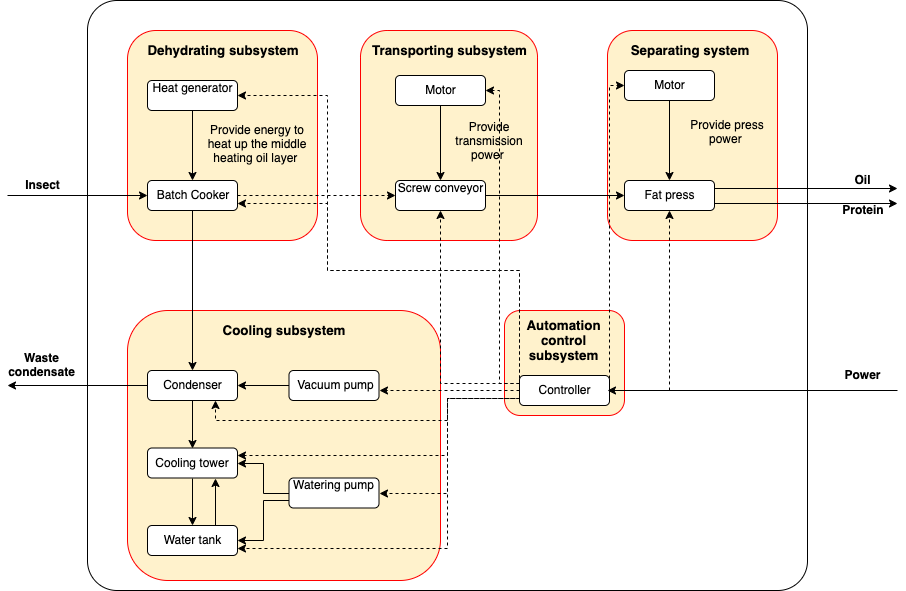

The diagram above was exported from draw.io. Its source (the exported page's mxGraphModel, read from the mxfile embedded in the PNG):
<mxGraphModel dx="1755" dy="590" grid="1" gridSize="10" guides="1" tooltips="1" connect="1" arrows="1" fold="1" page="1" pageScale="1" pageWidth="827" pageHeight="1169" math="0" shadow="0">
  <root>
    <mxCell id="0" />
    <mxCell id="1" parent="0" />
    <mxCell id="ccphphjqwmfg2WnYp8_8-79" value="" style="rounded=1;whiteSpace=wrap;html=1;arcSize=5;" vertex="1" parent="1">
      <mxGeometry y="80" width="720" height="590" as="geometry" />
    </mxCell>
    <mxCell id="ccphphjqwmfg2WnYp8_8-1" value="" style="rounded=1;whiteSpace=wrap;html=1;fillColor=#fff2cc;strokeColor=#FF0000;" vertex="1" parent="1">
      <mxGeometry x="40" y="110" width="190" height="210" as="geometry" />
    </mxCell>
    <mxCell id="ccphphjqwmfg2WnYp8_8-2" value="" style="rounded=1;whiteSpace=wrap;html=1;fillColor=#fff2cc;strokeColor=#FF0000;" vertex="1" parent="1">
      <mxGeometry x="273" y="110" width="177" height="210" as="geometry" />
    </mxCell>
    <mxCell id="ccphphjqwmfg2WnYp8_8-3" value="" style="rounded=1;whiteSpace=wrap;html=1;fillColor=#fff2cc;strokeColor=#FF0000;" vertex="1" parent="1">
      <mxGeometry x="520" y="110" width="170" height="210" as="geometry" />
    </mxCell>
    <mxCell id="ccphphjqwmfg2WnYp8_8-4" value="" style="rounded=1;whiteSpace=wrap;html=1;fillColor=#fff2cc;strokeColor=#FF0000;" vertex="1" parent="1">
      <mxGeometry x="40" y="390" width="313" height="270" as="geometry" />
    </mxCell>
    <mxCell id="ccphphjqwmfg2WnYp8_8-5" value="" style="rounded=1;whiteSpace=wrap;html=1;fillColor=#fff2cc;strokeColor=#FF0000;" vertex="1" parent="1">
      <mxGeometry x="417" y="390" width="120" height="105" as="geometry" />
    </mxCell>
    <mxCell id="ccphphjqwmfg2WnYp8_8-6" value="&lt;span style=&quot;font-size: 13.3333px&quot;&gt;&lt;b&gt;Dehydrating subsystem&lt;/b&gt;&lt;/span&gt;" style="text;html=1;strokeColor=none;fillColor=none;align=center;verticalAlign=middle;whiteSpace=wrap;rounded=0;" vertex="1" parent="1">
      <mxGeometry x="50" y="120" width="170" height="20" as="geometry" />
    </mxCell>
    <mxCell id="ccphphjqwmfg2WnYp8_8-35" style="edgeStyle=orthogonalEdgeStyle;rounded=0;orthogonalLoop=1;jettySize=auto;html=1;exitX=1;exitY=0.5;exitDx=0;exitDy=0;dashed=1;" edge="1" parent="1" source="ccphphjqwmfg2WnYp8_8-7" target="ccphphjqwmfg2WnYp8_8-22">
      <mxGeometry relative="1" as="geometry" />
    </mxCell>
    <mxCell id="ccphphjqwmfg2WnYp8_8-37" style="edgeStyle=orthogonalEdgeStyle;rounded=0;orthogonalLoop=1;jettySize=auto;html=1;exitX=0.5;exitY=1;exitDx=0;exitDy=0;entryX=0.5;entryY=0;entryDx=0;entryDy=0;" edge="1" parent="1" source="ccphphjqwmfg2WnYp8_8-7" target="ccphphjqwmfg2WnYp8_8-10">
      <mxGeometry relative="1" as="geometry" />
    </mxCell>
    <mxCell id="ccphphjqwmfg2WnYp8_8-7" value="Batch Cooker" style="rounded=1;whiteSpace=wrap;html=1;" vertex="1" parent="1">
      <mxGeometry x="60" y="260" width="90" height="30" as="geometry" />
    </mxCell>
    <mxCell id="ccphphjqwmfg2WnYp8_8-29" style="edgeStyle=orthogonalEdgeStyle;rounded=0;orthogonalLoop=1;jettySize=auto;html=1;exitX=0.5;exitY=1;exitDx=0;exitDy=0;" edge="1" parent="1" source="ccphphjqwmfg2WnYp8_8-8" target="ccphphjqwmfg2WnYp8_8-7">
      <mxGeometry relative="1" as="geometry" />
    </mxCell>
    <mxCell id="ccphphjqwmfg2WnYp8_8-8" value="Heat generator" style="rounded=1;whiteSpace=wrap;html=1;" vertex="1" parent="1">
      <mxGeometry x="60" y="160" width="90" height="30" as="geometry" />
    </mxCell>
    <mxCell id="ccphphjqwmfg2WnYp8_8-9" value="&lt;span style=&quot;font-size: 13.3333px&quot;&gt;Cooling subsystem&lt;/span&gt;" style="text;html=1;strokeColor=none;fillColor=none;align=center;verticalAlign=middle;whiteSpace=wrap;rounded=0;fontStyle=1" vertex="1" parent="1">
      <mxGeometry x="126.5" y="400" width="140" height="20" as="geometry" />
    </mxCell>
    <mxCell id="ccphphjqwmfg2WnYp8_8-38" style="edgeStyle=orthogonalEdgeStyle;rounded=0;orthogonalLoop=1;jettySize=auto;html=1;exitX=0.5;exitY=1;exitDx=0;exitDy=0;entryX=0.5;entryY=0;entryDx=0;entryDy=0;" edge="1" parent="1" source="ccphphjqwmfg2WnYp8_8-10" target="ccphphjqwmfg2WnYp8_8-11">
      <mxGeometry relative="1" as="geometry" />
    </mxCell>
    <mxCell id="ccphphjqwmfg2WnYp8_8-44" style="edgeStyle=orthogonalEdgeStyle;rounded=0;orthogonalLoop=1;jettySize=auto;html=1;exitX=0;exitY=0.5;exitDx=0;exitDy=0;" edge="1" parent="1" source="ccphphjqwmfg2WnYp8_8-10">
      <mxGeometry relative="1" as="geometry">
        <mxPoint x="-80" y="465" as="targetPoint" />
      </mxGeometry>
    </mxCell>
    <mxCell id="ccphphjqwmfg2WnYp8_8-10" value="Condenser" style="rounded=1;whiteSpace=wrap;html=1;" vertex="1" parent="1">
      <mxGeometry x="60" y="450" width="90" height="30" as="geometry" />
    </mxCell>
    <mxCell id="ccphphjqwmfg2WnYp8_8-41" style="edgeStyle=orthogonalEdgeStyle;rounded=0;orthogonalLoop=1;jettySize=auto;html=1;exitX=0.5;exitY=1;exitDx=0;exitDy=0;" edge="1" parent="1" source="ccphphjqwmfg2WnYp8_8-11" target="ccphphjqwmfg2WnYp8_8-12">
      <mxGeometry relative="1" as="geometry" />
    </mxCell>
    <mxCell id="ccphphjqwmfg2WnYp8_8-11" value="Cooling tower" style="rounded=1;whiteSpace=wrap;html=1;" vertex="1" parent="1">
      <mxGeometry x="60" y="527.5" width="90" height="30" as="geometry" />
    </mxCell>
    <mxCell id="ccphphjqwmfg2WnYp8_8-42" style="edgeStyle=orthogonalEdgeStyle;rounded=0;orthogonalLoop=1;jettySize=auto;html=1;exitX=0.75;exitY=0;exitDx=0;exitDy=0;entryX=0.75;entryY=1;entryDx=0;entryDy=0;" edge="1" parent="1" source="ccphphjqwmfg2WnYp8_8-12" target="ccphphjqwmfg2WnYp8_8-11">
      <mxGeometry relative="1" as="geometry" />
    </mxCell>
    <mxCell id="ccphphjqwmfg2WnYp8_8-12" value="Water tank" style="rounded=1;whiteSpace=wrap;html=1;" vertex="1" parent="1">
      <mxGeometry x="60" y="605" width="90" height="30" as="geometry" />
    </mxCell>
    <mxCell id="ccphphjqwmfg2WnYp8_8-39" style="edgeStyle=orthogonalEdgeStyle;rounded=0;orthogonalLoop=1;jettySize=auto;html=1;exitX=0;exitY=0.5;exitDx=0;exitDy=0;entryX=1;entryY=0.5;entryDx=0;entryDy=0;" edge="1" parent="1" source="ccphphjqwmfg2WnYp8_8-13" target="ccphphjqwmfg2WnYp8_8-10">
      <mxGeometry relative="1" as="geometry" />
    </mxCell>
    <mxCell id="ccphphjqwmfg2WnYp8_8-13" value="Vacuum pump" style="rounded=1;whiteSpace=wrap;html=1;" vertex="1" parent="1">
      <mxGeometry x="201.5" y="450" width="90" height="30" as="geometry" />
    </mxCell>
    <mxCell id="ccphphjqwmfg2WnYp8_8-40" style="edgeStyle=orthogonalEdgeStyle;rounded=0;orthogonalLoop=1;jettySize=auto;html=1;exitX=0;exitY=0.5;exitDx=0;exitDy=0;entryX=1;entryY=0.5;entryDx=0;entryDy=0;" edge="1" parent="1" source="ccphphjqwmfg2WnYp8_8-14" target="ccphphjqwmfg2WnYp8_8-11">
      <mxGeometry relative="1" as="geometry" />
    </mxCell>
    <mxCell id="ccphphjqwmfg2WnYp8_8-43" style="edgeStyle=orthogonalEdgeStyle;rounded=0;orthogonalLoop=1;jettySize=auto;html=1;exitX=0;exitY=0.75;exitDx=0;exitDy=0;entryX=1;entryY=0.5;entryDx=0;entryDy=0;" edge="1" parent="1" source="ccphphjqwmfg2WnYp8_8-14" target="ccphphjqwmfg2WnYp8_8-12">
      <mxGeometry relative="1" as="geometry" />
    </mxCell>
    <mxCell id="ccphphjqwmfg2WnYp8_8-14" value="Watering pump" style="rounded=1;whiteSpace=wrap;html=1;" vertex="1" parent="1">
      <mxGeometry x="201.5" y="557.5" width="90" height="30" as="geometry" />
    </mxCell>
    <mxCell id="ccphphjqwmfg2WnYp8_8-15" value="&lt;span style=&quot;font-size: 13.3333px&quot;&gt;Transporting subsystem&lt;/span&gt;" style="text;html=1;strokeColor=none;fillColor=none;align=center;verticalAlign=middle;whiteSpace=wrap;rounded=0;fontStyle=1" vertex="1" parent="1">
      <mxGeometry x="281.5" y="120" width="160" height="20" as="geometry" />
    </mxCell>
    <mxCell id="ccphphjqwmfg2WnYp8_8-18" value="&lt;span style=&quot;font-size: 13.3333px&quot;&gt;Automation control subsystem&lt;/span&gt;" style="text;html=1;strokeColor=none;fillColor=none;align=center;verticalAlign=middle;whiteSpace=wrap;rounded=0;fontStyle=1" vertex="1" parent="1">
      <mxGeometry x="457" y="410" width="40" height="20" as="geometry" />
    </mxCell>
    <mxCell id="ccphphjqwmfg2WnYp8_8-19" value="&lt;span style=&quot;font-size: 13.3333px&quot;&gt;Separating system&lt;/span&gt;" style="text;html=1;strokeColor=none;fillColor=none;align=center;verticalAlign=middle;whiteSpace=wrap;rounded=0;fontStyle=1" vertex="1" parent="1">
      <mxGeometry x="537" y="120" width="130" height="20" as="geometry" />
    </mxCell>
    <mxCell id="ccphphjqwmfg2WnYp8_8-56" style="edgeStyle=orthogonalEdgeStyle;rounded=0;orthogonalLoop=1;jettySize=auto;html=1;exitX=1;exitY=0.5;exitDx=0;exitDy=0;entryX=0;entryY=0.5;entryDx=0;entryDy=0;" edge="1" parent="1" source="ccphphjqwmfg2WnYp8_8-22" target="ccphphjqwmfg2WnYp8_8-25">
      <mxGeometry relative="1" as="geometry" />
    </mxCell>
    <mxCell id="ccphphjqwmfg2WnYp8_8-22" value="Screw conveyor" style="rounded=1;whiteSpace=wrap;html=1;" vertex="1" parent="1">
      <mxGeometry x="308" y="260" width="90" height="30" as="geometry" />
    </mxCell>
    <mxCell id="ccphphjqwmfg2WnYp8_8-34" style="edgeStyle=orthogonalEdgeStyle;rounded=0;orthogonalLoop=1;jettySize=auto;html=1;exitX=0.5;exitY=1;exitDx=0;exitDy=0;entryX=0.5;entryY=0;entryDx=0;entryDy=0;" edge="1" parent="1" source="ccphphjqwmfg2WnYp8_8-23" target="ccphphjqwmfg2WnYp8_8-22">
      <mxGeometry relative="1" as="geometry" />
    </mxCell>
    <mxCell id="ccphphjqwmfg2WnYp8_8-23" value="Motor" style="rounded=1;whiteSpace=wrap;html=1;" vertex="1" parent="1">
      <mxGeometry x="308" y="155" width="90" height="30" as="geometry" />
    </mxCell>
    <mxCell id="ccphphjqwmfg2WnYp8_8-57" style="edgeStyle=orthogonalEdgeStyle;rounded=0;orthogonalLoop=1;jettySize=auto;html=1;exitX=0;exitY=0.5;exitDx=0;exitDy=0;entryX=1;entryY=0.5;entryDx=0;entryDy=0;dashed=1;" edge="1" parent="1" source="ccphphjqwmfg2WnYp8_8-24" target="ccphphjqwmfg2WnYp8_8-8">
      <mxGeometry relative="1" as="geometry">
        <Array as="points">
          <mxPoint x="432" y="350" />
          <mxPoint x="240" y="350" />
          <mxPoint x="240" y="175" />
        </Array>
      </mxGeometry>
    </mxCell>
    <mxCell id="ccphphjqwmfg2WnYp8_8-58" style="edgeStyle=orthogonalEdgeStyle;rounded=0;orthogonalLoop=1;jettySize=auto;html=1;exitX=0;exitY=0.5;exitDx=0;exitDy=0;entryX=1;entryY=0.75;entryDx=0;entryDy=0;dashed=1;" edge="1" parent="1" source="ccphphjqwmfg2WnYp8_8-24" target="ccphphjqwmfg2WnYp8_8-7">
      <mxGeometry relative="1" as="geometry">
        <Array as="points">
          <mxPoint x="432" y="350" />
          <mxPoint x="240" y="350" />
          <mxPoint x="240" y="283" />
        </Array>
      </mxGeometry>
    </mxCell>
    <mxCell id="ccphphjqwmfg2WnYp8_8-59" style="edgeStyle=orthogonalEdgeStyle;rounded=0;orthogonalLoop=1;jettySize=auto;html=1;exitX=0;exitY=0.5;exitDx=0;exitDy=0;dashed=1;" edge="1" parent="1" source="ccphphjqwmfg2WnYp8_8-24">
      <mxGeometry relative="1" as="geometry">
        <mxPoint x="292" y="470" as="targetPoint" />
      </mxGeometry>
    </mxCell>
    <mxCell id="ccphphjqwmfg2WnYp8_8-60" style="edgeStyle=orthogonalEdgeStyle;rounded=0;orthogonalLoop=1;jettySize=auto;html=1;exitX=0;exitY=0.75;exitDx=0;exitDy=0;entryX=1;entryY=0.5;entryDx=0;entryDy=0;dashed=1;" edge="1" parent="1" source="ccphphjqwmfg2WnYp8_8-24" target="ccphphjqwmfg2WnYp8_8-14">
      <mxGeometry relative="1" as="geometry">
        <Array as="points">
          <mxPoint x="360" y="478" />
          <mxPoint x="360" y="573" />
        </Array>
      </mxGeometry>
    </mxCell>
    <mxCell id="ccphphjqwmfg2WnYp8_8-61" style="edgeStyle=orthogonalEdgeStyle;rounded=0;orthogonalLoop=1;jettySize=auto;html=1;exitX=0;exitY=0.5;exitDx=0;exitDy=0;entryX=0.75;entryY=1;entryDx=0;entryDy=0;dashed=1;" edge="1" parent="1" source="ccphphjqwmfg2WnYp8_8-24" target="ccphphjqwmfg2WnYp8_8-10">
      <mxGeometry relative="1" as="geometry">
        <Array as="points">
          <mxPoint x="432" y="478" />
          <mxPoint x="360" y="478" />
          <mxPoint x="360" y="500" />
          <mxPoint x="128" y="500" />
        </Array>
      </mxGeometry>
    </mxCell>
    <mxCell id="ccphphjqwmfg2WnYp8_8-62" style="edgeStyle=orthogonalEdgeStyle;rounded=0;orthogonalLoop=1;jettySize=auto;html=1;exitX=0;exitY=0.75;exitDx=0;exitDy=0;entryX=1;entryY=0.25;entryDx=0;entryDy=0;dashed=1;" edge="1" parent="1" source="ccphphjqwmfg2WnYp8_8-24" target="ccphphjqwmfg2WnYp8_8-11">
      <mxGeometry relative="1" as="geometry">
        <Array as="points">
          <mxPoint x="360" y="478" />
          <mxPoint x="360" y="535" />
        </Array>
      </mxGeometry>
    </mxCell>
    <mxCell id="ccphphjqwmfg2WnYp8_8-63" style="edgeStyle=orthogonalEdgeStyle;rounded=0;orthogonalLoop=1;jettySize=auto;html=1;exitX=0;exitY=0.75;exitDx=0;exitDy=0;entryX=1;entryY=0.75;entryDx=0;entryDy=0;dashed=1;" edge="1" parent="1" source="ccphphjqwmfg2WnYp8_8-24" target="ccphphjqwmfg2WnYp8_8-12">
      <mxGeometry relative="1" as="geometry">
        <Array as="points">
          <mxPoint x="360" y="478" />
          <mxPoint x="360" y="628" />
        </Array>
      </mxGeometry>
    </mxCell>
    <mxCell id="ccphphjqwmfg2WnYp8_8-64" style="edgeStyle=orthogonalEdgeStyle;rounded=0;orthogonalLoop=1;jettySize=auto;html=1;exitX=1;exitY=0.5;exitDx=0;exitDy=0;entryX=0.5;entryY=1;entryDx=0;entryDy=0;dashed=1;" edge="1" parent="1" source="ccphphjqwmfg2WnYp8_8-24" target="ccphphjqwmfg2WnYp8_8-25">
      <mxGeometry relative="1" as="geometry" />
    </mxCell>
    <mxCell id="ccphphjqwmfg2WnYp8_8-65" style="edgeStyle=orthogonalEdgeStyle;rounded=0;orthogonalLoop=1;jettySize=auto;html=1;entryX=0;entryY=0.5;entryDx=0;entryDy=0;dashed=1;" edge="1" parent="1" target="ccphphjqwmfg2WnYp8_8-26">
      <mxGeometry relative="1" as="geometry">
        <mxPoint x="522" y="470" as="sourcePoint" />
        <Array as="points">
          <mxPoint x="522" y="165" />
        </Array>
      </mxGeometry>
    </mxCell>
    <mxCell id="ccphphjqwmfg2WnYp8_8-66" style="edgeStyle=orthogonalEdgeStyle;rounded=0;orthogonalLoop=1;jettySize=auto;html=1;exitX=0;exitY=0.25;exitDx=0;exitDy=0;entryX=0.5;entryY=1;entryDx=0;entryDy=0;dashed=1;" edge="1" parent="1" source="ccphphjqwmfg2WnYp8_8-24" target="ccphphjqwmfg2WnYp8_8-22">
      <mxGeometry relative="1" as="geometry" />
    </mxCell>
    <mxCell id="ccphphjqwmfg2WnYp8_8-67" style="edgeStyle=orthogonalEdgeStyle;rounded=0;orthogonalLoop=1;jettySize=auto;html=1;exitX=0;exitY=0.25;exitDx=0;exitDy=0;entryX=1;entryY=0.5;entryDx=0;entryDy=0;dashed=1;" edge="1" parent="1" source="ccphphjqwmfg2WnYp8_8-24" target="ccphphjqwmfg2WnYp8_8-23">
      <mxGeometry relative="1" as="geometry">
        <Array as="points">
          <mxPoint x="412" y="463" />
          <mxPoint x="412" y="170" />
        </Array>
      </mxGeometry>
    </mxCell>
    <mxCell id="ccphphjqwmfg2WnYp8_8-24" value="Controller" style="rounded=1;whiteSpace=wrap;html=1;" vertex="1" parent="1">
      <mxGeometry x="432" y="455" width="90" height="30" as="geometry" />
    </mxCell>
    <mxCell id="ccphphjqwmfg2WnYp8_8-72" style="edgeStyle=orthogonalEdgeStyle;rounded=0;orthogonalLoop=1;jettySize=auto;html=1;exitX=1;exitY=0.25;exitDx=0;exitDy=0;" edge="1" parent="1" source="ccphphjqwmfg2WnYp8_8-25">
      <mxGeometry relative="1" as="geometry">
        <mxPoint x="810" y="268" as="targetPoint" />
      </mxGeometry>
    </mxCell>
    <mxCell id="ccphphjqwmfg2WnYp8_8-74" style="edgeStyle=orthogonalEdgeStyle;rounded=0;orthogonalLoop=1;jettySize=auto;html=1;exitX=1;exitY=0.75;exitDx=0;exitDy=0;" edge="1" parent="1" source="ccphphjqwmfg2WnYp8_8-25">
      <mxGeometry relative="1" as="geometry">
        <mxPoint x="810" y="283" as="targetPoint" />
      </mxGeometry>
    </mxCell>
    <mxCell id="ccphphjqwmfg2WnYp8_8-25" value="Fat press" style="rounded=1;whiteSpace=wrap;html=1;" vertex="1" parent="1">
      <mxGeometry x="537" y="260" width="90" height="30" as="geometry" />
    </mxCell>
    <mxCell id="ccphphjqwmfg2WnYp8_8-54" style="edgeStyle=orthogonalEdgeStyle;rounded=0;orthogonalLoop=1;jettySize=auto;html=1;exitX=0.5;exitY=1;exitDx=0;exitDy=0;" edge="1" parent="1" source="ccphphjqwmfg2WnYp8_8-26" target="ccphphjqwmfg2WnYp8_8-25">
      <mxGeometry relative="1" as="geometry" />
    </mxCell>
    <mxCell id="ccphphjqwmfg2WnYp8_8-26" value="Motor" style="rounded=1;whiteSpace=wrap;html=1;" vertex="1" parent="1">
      <mxGeometry x="537" y="150" width="90" height="30" as="geometry" />
    </mxCell>
    <mxCell id="ccphphjqwmfg2WnYp8_8-30" value="Provide energy to heat up the middle heating oil layer&amp;nbsp;" style="text;html=1;strokeColor=none;fillColor=none;align=center;verticalAlign=middle;whiteSpace=wrap;rounded=0;" vertex="1" parent="1">
      <mxGeometry x="110" y="215" width="120" height="20" as="geometry" />
    </mxCell>
    <mxCell id="ccphphjqwmfg2WnYp8_8-31" style="edgeStyle=orthogonalEdgeStyle;rounded=0;orthogonalLoop=1;jettySize=auto;html=1;exitX=0.5;exitY=1;exitDx=0;exitDy=0;" edge="1" parent="1" source="ccphphjqwmfg2WnYp8_8-30" target="ccphphjqwmfg2WnYp8_8-30">
      <mxGeometry relative="1" as="geometry" />
    </mxCell>
    <mxCell id="ccphphjqwmfg2WnYp8_8-36" value="Provide transmission power&amp;nbsp;" style="text;html=1;strokeColor=none;fillColor=none;align=center;verticalAlign=middle;whiteSpace=wrap;rounded=0;" vertex="1" parent="1">
      <mxGeometry x="351.5" y="212.5" width="100" height="20" as="geometry" />
    </mxCell>
    <mxCell id="ccphphjqwmfg2WnYp8_8-45" value="Waste condensate" style="text;html=1;strokeColor=none;fillColor=none;align=center;verticalAlign=middle;whiteSpace=wrap;rounded=0;fontStyle=1" vertex="1" parent="1">
      <mxGeometry x="-70" y="435" width="50" height="20" as="geometry" />
    </mxCell>
    <mxCell id="ccphphjqwmfg2WnYp8_8-47" value="" style="endArrow=classic;html=1;entryX=0;entryY=0.5;entryDx=0;entryDy=0;" edge="1" parent="1" target="ccphphjqwmfg2WnYp8_8-7">
      <mxGeometry width="50" height="50" relative="1" as="geometry">
        <mxPoint x="-80" y="275" as="sourcePoint" />
        <mxPoint x="-10" y="260" as="targetPoint" />
      </mxGeometry>
    </mxCell>
    <mxCell id="ccphphjqwmfg2WnYp8_8-48" value="Insect" style="text;html=1;strokeColor=none;fillColor=none;align=center;verticalAlign=middle;whiteSpace=wrap;rounded=0;fontStyle=1" vertex="1" parent="1">
      <mxGeometry x="-70" y="255" width="50" height="20" as="geometry" />
    </mxCell>
    <mxCell id="ccphphjqwmfg2WnYp8_8-55" value="Provide press power&amp;nbsp;" style="text;html=1;strokeColor=none;fillColor=none;align=center;verticalAlign=middle;whiteSpace=wrap;rounded=0;" vertex="1" parent="1">
      <mxGeometry x="590" y="202.5" width="100" height="20" as="geometry" />
    </mxCell>
    <mxCell id="ccphphjqwmfg2WnYp8_8-68" value="Power" style="text;html=1;strokeColor=none;fillColor=none;align=center;verticalAlign=middle;whiteSpace=wrap;rounded=0;fontStyle=1" vertex="1" parent="1">
      <mxGeometry x="750" y="445" width="50" height="20" as="geometry" />
    </mxCell>
    <mxCell id="ccphphjqwmfg2WnYp8_8-69" value="" style="endArrow=classic;html=1;" edge="1" parent="1">
      <mxGeometry width="50" height="50" relative="1" as="geometry">
        <mxPoint x="810" y="470" as="sourcePoint" />
        <mxPoint x="520" y="470" as="targetPoint" />
      </mxGeometry>
    </mxCell>
    <mxCell id="ccphphjqwmfg2WnYp8_8-73" value="Oil" style="text;html=1;strokeColor=none;fillColor=none;align=center;verticalAlign=middle;whiteSpace=wrap;rounded=0;fontStyle=1" vertex="1" parent="1">
      <mxGeometry x="750" y="250" width="50" height="20" as="geometry" />
    </mxCell>
    <mxCell id="ccphphjqwmfg2WnYp8_8-75" value="Protein" style="text;html=1;strokeColor=none;fillColor=none;align=center;verticalAlign=middle;whiteSpace=wrap;rounded=0;fontStyle=1" vertex="1" parent="1">
      <mxGeometry x="750" y="280" width="50" height="20" as="geometry" />
    </mxCell>
  </root>
</mxGraphModel>